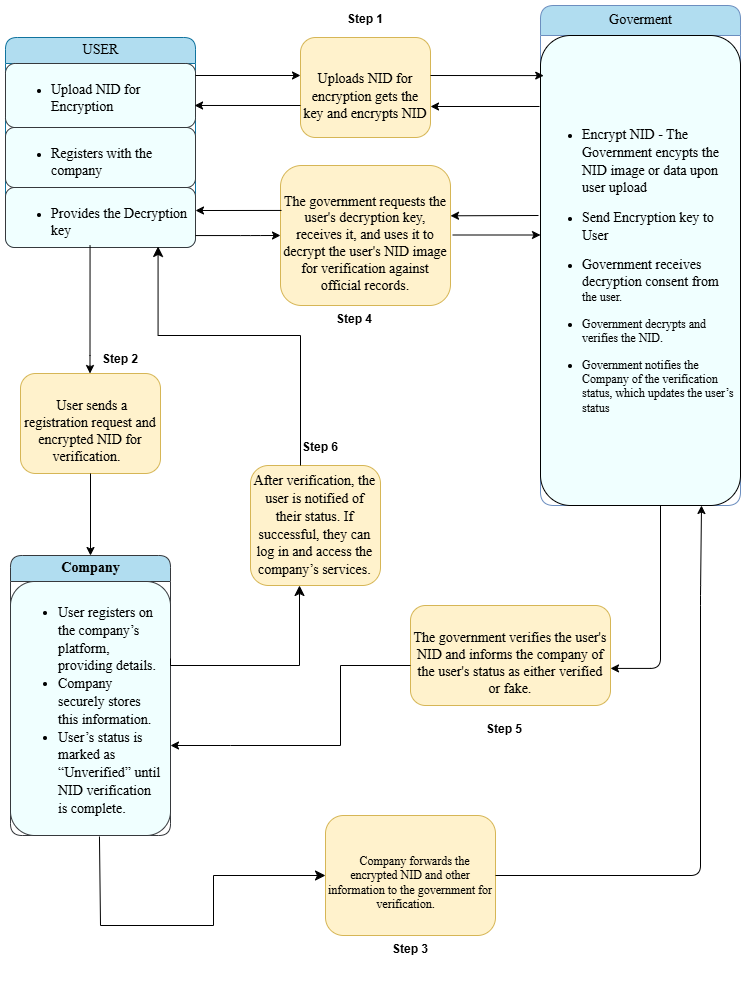

The diagram above was exported from draw.io. Its source (the exported page's mxGraphModel, read from the mxfile embedded in the PNG):
<mxGraphModel dx="880" dy="1284" grid="1" gridSize="10" guides="1" tooltips="1" connect="1" arrows="0" fold="1" page="1" pageScale="1" pageWidth="1100" pageHeight="850" background="#ffffff" math="0" shadow="0">
  <root>
    <mxCell id="0" />
    <mxCell id="1" parent="0" />
    <mxCell id="21ea969265ad0168-6" value="&lt;font face=&quot;Times New Roman&quot; style=&quot;font-size: 14px;&quot;&gt;USER&lt;/font&gt;" style="swimlane;html=1;fontStyle=0;childLayout=stackLayout;horizontal=1;startSize=26;fillColor=#b1ddf0;horizontalStack=0;resizeParent=1;resizeLast=0;collapsible=1;marginBottom=0;swimlaneFillColor=#ffffff;align=center;rounded=1;shadow=0;comic=0;labelBackgroundColor=none;strokeWidth=1;fontFamily=Verdana;fontSize=12;strokeColor=#10739e;" parent="1" vertex="1">
      <mxGeometry x="145" y="12" width="190" height="210" as="geometry" />
    </mxCell>
    <mxCell id="21ea969265ad0168-9" value="&lt;div style=&quot;&quot;&gt;&lt;ul&gt;&lt;li&gt;&lt;span style=&quot;background-color: initial; font-family: &amp;quot;Times New Roman&amp;quot;;&quot;&gt;&lt;font style=&quot;font-size: 14px;&quot;&gt;Upload NID for Encryption&lt;/font&gt;&lt;/span&gt;&lt;/li&gt;&lt;/ul&gt;&lt;/div&gt;" style="text;html=1;strokeColor=#36393d;fillColor=#f0ffff;spacingLeft=4;spacingRight=4;whiteSpace=wrap;overflow=hidden;rotatable=0;points=[[0,0.5],[1,0.5]];portConstraint=eastwest;rounded=1;align=left;" parent="21ea969265ad0168-6" vertex="1">
      <mxGeometry y="26" width="190" height="64" as="geometry" />
    </mxCell>
    <mxCell id="21ea969265ad0168-7" value="&lt;ul&gt;&lt;li style=&quot;&quot;&gt;&lt;font style=&quot;font-size: 14px;&quot; face=&quot;Times New Roman&quot;&gt;Registers with the company&lt;/font&gt;&lt;/li&gt;&lt;/ul&gt;" style="text;html=1;strokeColor=#36393d;fillColor=#f0ffff;spacingLeft=4;spacingRight=4;whiteSpace=wrap;overflow=hidden;rotatable=0;points=[[0,0.5],[1,0.5]];portConstraint=eastwest;rounded=1;align=left;" parent="21ea969265ad0168-6" vertex="1">
      <mxGeometry y="90" width="190" height="60" as="geometry" />
    </mxCell>
    <mxCell id="21ea969265ad0168-8" value="&lt;ul&gt;&lt;li&gt;&lt;font style=&quot;font-size: 14px;&quot; face=&quot;Times New Roman&quot;&gt;Provides the Decryption key&lt;/font&gt;&lt;/li&gt;&lt;/ul&gt;" style="text;html=1;strokeColor=#36393d;fillColor=#f0ffff;spacingLeft=4;spacingRight=4;whiteSpace=wrap;overflow=hidden;rotatable=0;points=[[0,0.5],[1,0.5]];portConstraint=eastwest;rounded=1;" parent="21ea969265ad0168-6" vertex="1">
      <mxGeometry y="150" width="190" height="60" as="geometry" />
    </mxCell>
    <mxCell id="21ea969265ad0168-18" value="&lt;font style=&quot;font-size: 14px;&quot; face=&quot;Times New Roman&quot;&gt;Company&lt;/font&gt;" style="swimlane;html=1;fontStyle=1;childLayout=stackLayout;horizontal=1;startSize=26;fillColor=#b1ddf0;horizontalStack=0;resizeParent=1;resizeLast=0;collapsible=1;marginBottom=0;swimlaneFillColor=#ffffff;align=center;rounded=1;shadow=0;comic=0;labelBackgroundColor=none;strokeWidth=1;fontFamily=Verdana;fontSize=12;strokeColor=#36393d;" parent="1" vertex="1">
      <mxGeometry x="150" y="530" width="160" height="280" as="geometry" />
    </mxCell>
    <mxCell id="21ea969265ad0168-19" value="&lt;table style=&quot;width: 99%; font-size: 14px;&quot;&gt;&lt;tbody&gt;&lt;tr&gt;&lt;td style=&quot;padding: 0;&quot;&gt;&lt;div&gt; &lt;/div&gt;&lt;ul&gt;&lt;li&gt;&lt;font style=&quot;font-size: 14px;&quot; face=&quot;Times New Roman&quot;&gt;User registers on the company’s platform, providing details.&lt;/font&gt;&lt;/li&gt;&lt;li&gt;&lt;font style=&quot;font-size: 14px;&quot; face=&quot;Times New Roman&quot;&gt;Company securely stores this information.&lt;/font&gt;&lt;/li&gt;&lt;li&gt;&lt;font style=&quot;font-size: 14px;&quot; face=&quot;Times New Roman&quot;&gt; User’s status is marked as “Unverified” until NID verification is complete.  &lt;/font&gt;&lt;/li&gt;&lt;/ul&gt;&lt;div&gt;&lt;/div&gt;&lt;/td&gt;&lt;/tr&gt;&lt;/tbody&gt;&lt;/table&gt;" style="text;html=1;strokeColor=#36393d;fillColor=#f0ffff;spacingLeft=4;spacingRight=4;whiteSpace=wrap;overflow=hidden;rotatable=0;points=[[0,0.5],[1,0.5]];portConstraint=eastwest;rounded=1;" parent="21ea969265ad0168-18" vertex="1">
      <mxGeometry y="26" width="160" height="254" as="geometry" />
    </mxCell>
    <mxCell id="ypOlDQSLolO2qJC6yk5k-12" value="&lt;div style=&quot;font-size: 14px;&quot;&gt;&lt;font face=&quot;Times New Roman&quot; style=&quot;font-size: 14px;&quot;&gt;&lt;br&gt;&lt;/font&gt;&lt;/div&gt;&lt;div style=&quot;font-size: 14px;&quot;&gt;&lt;font face=&quot;Times New Roman&quot; style=&quot;font-size: 14px;&quot;&gt;Uploads NID for encryption gets the key and encrypts NID&lt;/font&gt;&lt;/div&gt;" style="rounded=1;whiteSpace=wrap;html=1;fontStyle=0;align=center;fillColor=#fff2cc;strokeColor=#d6b656;" parent="1" vertex="1">
      <mxGeometry x="440" y="12" width="130" height="100" as="geometry" />
    </mxCell>
    <mxCell id="ypOlDQSLolO2qJC6yk5k-15" style="edgeStyle=none;rounded=1;orthogonalLoop=1;jettySize=auto;html=1;exitX=0.75;exitY=0;exitDx=0;exitDy=0;" parent="1" source="ypOlDQSLolO2qJC6yk5k-12" target="ypOlDQSLolO2qJC6yk5k-12" edge="1">
      <mxGeometry relative="1" as="geometry" />
    </mxCell>
    <mxCell id="ypOlDQSLolO2qJC6yk5k-18" value="Step 1" style="text;html=1;strokeColor=none;fillColor=none;spacingLeft=4;spacingRight=4;whiteSpace=wrap;overflow=hidden;rotatable=0;points=[[0,0.5],[1,0.5]];portConstraint=eastwest;rounded=1;fontStyle=1;align=center;" parent="1" vertex="1">
      <mxGeometry x="410" y="-20" width="190" height="42" as="geometry" />
    </mxCell>
    <mxCell id="ypOlDQSLolO2qJC6yk5k-23" value="&lt;font style=&quot;font-size: 14px;&quot; face=&quot;Times New Roman&quot;&gt;Goverment&lt;/font&gt;" style="swimlane;html=1;fontStyle=0;childLayout=stackLayout;horizontal=1;startSize=30;fillColor=#b1ddf0;horizontalStack=0;resizeParent=1;resizeLast=0;collapsible=1;marginBottom=0;swimlaneFillColor=#ffffff;align=center;rounded=1;shadow=0;comic=0;labelBackgroundColor=none;strokeWidth=1;fontFamily=Verdana;fontSize=12;arcSize=15;strokeColor=#6c8ebf;" parent="1" vertex="1">
      <mxGeometry x="680" y="-20" width="200" height="500" as="geometry">
        <mxRectangle x="680" y="150" width="50" height="40" as="alternateBounds" />
      </mxGeometry>
    </mxCell>
    <mxCell id="rOUrdngF9NuHo5-hfmSg-10" value="&lt;div style=&quot;&quot;&gt;&lt;ul&gt;&lt;li&gt;&lt;span style=&quot;background-color: transparent; font-size: 10.5pt; white-space-collapse: preserve;&quot;&gt;&lt;font face=&quot;Times New Roman&quot;&gt;Encrypt NID - The Government encypts the NID image or data upon user upload&lt;/font&gt;&lt;/span&gt;&lt;/li&gt;&lt;/ul&gt;&lt;ul&gt;&lt;li&gt;&lt;span style=&quot;background-color: transparent; font-size: 10.5pt;&quot;&gt;&lt;font face=&quot;Times New Roman&quot;&gt;Send Encryption key to User&lt;/font&gt;&lt;/span&gt;&lt;/li&gt;&lt;/ul&gt;&lt;ul&gt;&lt;li&gt;&lt;font face=&quot;Times New Roman&quot;&gt;&lt;span style=&quot;background-color: transparent; font-size: 10.5pt;&quot;&gt;Government receives decryption consent from&lt;/span&gt;&lt;font style=&quot;background-color: initial;&quot;&gt;&lt;span style=&quot;font-size: 14px;&quot;&gt;&amp;nbsp;&amp;nbsp;&lt;/span&gt;&lt;/font&gt;&lt;span style=&quot;background-color: initial;&quot;&gt; the user.&lt;/span&gt;&lt;/font&gt;&lt;/li&gt;&lt;/ul&gt;&lt;ul&gt;&lt;li&gt;&lt;span style=&quot;background-color: initial;&quot;&gt;&lt;font face=&quot;Times New Roman&quot;&gt;Government decrypts and verifies the NID.&lt;/font&gt;&lt;/span&gt;&lt;/li&gt;&lt;/ul&gt;&lt;ul&gt;&lt;li&gt;&lt;font face=&quot;Times New Roman&quot;&gt;Government notifies the Company of the verification status, which updates the user’s status&lt;/font&gt;&lt;/li&gt;&lt;/ul&gt;&lt;/div&gt;" style="rounded=1;whiteSpace=wrap;html=1;align=left;fillColor=#f0ffff;" vertex="1" parent="ypOlDQSLolO2qJC6yk5k-23">
      <mxGeometry y="30" width="200" height="470" as="geometry" />
    </mxCell>
    <mxCell id="ypOlDQSLolO2qJC6yk5k-29" value="" style="endArrow=classic;html=1;rounded=1;exitX=0.445;exitY=0.967;exitDx=0;exitDy=0;exitPerimeter=0;" parent="1" edge="1" source="21ea969265ad0168-8">
      <mxGeometry width="50" height="50" relative="1" as="geometry">
        <mxPoint x="230" y="224.94000000000005" as="sourcePoint" />
        <mxPoint x="229.5" y="348" as="targetPoint" />
        <Array as="points">
          <mxPoint x="229.5" y="340" />
        </Array>
      </mxGeometry>
    </mxCell>
    <mxCell id="ypOlDQSLolO2qJC6yk5k-30" value="&lt;font style=&quot;font-size: 14px;&quot; face=&quot;Times New Roman&quot;&gt;&lt;br&gt;&lt;span style=&quot;white-space: pre-wrap;&quot;&gt; User sends a &lt;/span&gt;&lt;span style=&quot;white-space: pre-wrap;&quot;&gt;registration request &lt;/span&gt;&lt;span style=&quot;white-space: pre-wrap;&quot;&gt;and encrypted NID &lt;/span&gt;&lt;span style=&quot;white-space: pre-wrap;&quot;&gt;for verification.  &lt;/span&gt;&lt;br&gt;&lt;/font&gt;" style="rounded=1;whiteSpace=wrap;html=1;fillColor=#fff2cc;strokeColor=#d6b656;" parent="1" vertex="1">
      <mxGeometry x="160" y="348" width="140" height="100" as="geometry" />
    </mxCell>
    <mxCell id="ypOlDQSLolO2qJC6yk5k-31" value="" style="endArrow=classic;html=1;rounded=1;" parent="1" edge="1">
      <mxGeometry width="50" height="50" relative="1" as="geometry">
        <mxPoint x="230" y="448" as="sourcePoint" />
        <mxPoint x="230" y="530" as="targetPoint" />
      </mxGeometry>
    </mxCell>
    <mxCell id="ypOlDQSLolO2qJC6yk5k-33" value="" style="endArrow=classic;html=1;rounded=1;entryX=0;entryY=0.38;entryDx=0;entryDy=0;entryPerimeter=0;" parent="1" target="ypOlDQSLolO2qJC6yk5k-12" edge="1">
      <mxGeometry width="50" height="50" relative="1" as="geometry">
        <mxPoint x="335" y="50" as="sourcePoint" />
        <mxPoint x="405" y="50" as="targetPoint" />
      </mxGeometry>
    </mxCell>
    <mxCell id="ypOlDQSLolO2qJC6yk5k-34" value="" style="endArrow=classic;html=1;rounded=1;entryX=0.017;entryY=0.644;entryDx=0;entryDy=0;entryPerimeter=0;" parent="1" edge="1">
      <mxGeometry width="50" height="50" relative="1" as="geometry">
        <mxPoint x="570" y="50" as="sourcePoint" />
        <mxPoint x="683.23" y="50.096000000000004" as="targetPoint" />
      </mxGeometry>
    </mxCell>
    <mxCell id="ypOlDQSLolO2qJC6yk5k-36" value="&lt;font face=&quot;Times New Roman&quot; style=&quot;font-size: 14px;&quot;&gt;&lt;br&gt;&lt;/font&gt;&lt;table style=&quot;width: 99%; font-size: 14px;&quot;&gt;&lt;tbody&gt;&lt;tr&gt;&lt;td style=&quot;padding: 0;&quot;&gt;&lt;div&gt;&lt;span&gt;&lt;font face=&quot;Times New Roman&quot; style=&quot;font-size: 14px;&quot;&gt;After verification, the user is notified of their status. If successful, they can log in and access the company’s services.&lt;/font&gt;&lt;/span&gt;&lt;/div&gt;&lt;/td&gt;&lt;/tr&gt;&lt;/tbody&gt;&lt;/table&gt;&lt;font style=&quot;font-size: 14px;&quot; face=&quot;Times New Roman&quot;&gt;&lt;br&gt;&lt;/font&gt;" style="rounded=1;whiteSpace=wrap;html=1;fillColor=#fff2cc;strokeColor=#d6b656;" parent="1" vertex="1">
      <mxGeometry x="390" y="440" width="130" height="120" as="geometry" />
    </mxCell>
    <mxCell id="ypOlDQSLolO2qJC6yk5k-38" value="&lt;b&gt;Step 6&lt;/b&gt;" style="text;whiteSpace=wrap;html=1;rounded=1;" parent="1" vertex="1">
      <mxGeometry x="440" y="408" width="90" height="40" as="geometry" />
    </mxCell>
    <mxCell id="ypOlDQSLolO2qJC6yk5k-40" value="&lt;font face=&quot;Times New Roman&quot;&gt;&lt;br&gt;&lt;span style=&quot;white-space: pre-wrap;&quot;&gt;   Company forwards the &lt;/span&gt;&lt;span style=&quot;white-space: pre-wrap;&quot;&gt;encrypted NID and other &lt;/span&gt;&lt;span style=&quot;white-space: pre-wrap;&quot;&gt;information to the &lt;/span&gt;&lt;span style=&quot;white-space: pre-wrap;&quot;&gt;government for verification. &lt;/span&gt;&lt;span style=&quot;white-space: pre-wrap;&quot;&gt;  &lt;/span&gt;&lt;br&gt;&lt;/font&gt;" style="rounded=1;whiteSpace=wrap;html=1;fillColor=#fff2cc;strokeColor=#d6b656;" parent="1" vertex="1">
      <mxGeometry x="465" y="790" width="170" height="120" as="geometry" />
    </mxCell>
    <mxCell id="ypOlDQSLolO2qJC6yk5k-41" value="&lt;b&gt;Step 3&lt;/b&gt;" style="text;whiteSpace=wrap;html=1;rounded=1;" parent="1" vertex="1">
      <mxGeometry x="530" y="910" width="90" height="40" as="geometry" />
    </mxCell>
    <mxCell id="ypOlDQSLolO2qJC6yk5k-45" value="&lt;font style=&quot;font-size: 14px;&quot; face=&quot;Times New Roman&quot;&gt;&lt;br&gt;&lt;span style=&quot;white-space: pre-wrap;&quot;&gt;The government verifies &lt;/span&gt;&lt;span style=&quot;white-space: pre-wrap;&quot;&gt;the user's NID and informs &lt;/span&gt;&lt;span style=&quot;white-space: pre-wrap;&quot;&gt;the company of the user's &lt;/span&gt;&lt;span style=&quot;white-space: pre-wrap;&quot;&gt;status as either verified or &lt;/span&gt;&lt;span style=&quot;white-space: pre-wrap;&quot;&gt;fake.&lt;/span&gt;&lt;br&gt;&lt;/font&gt;" style="rounded=1;whiteSpace=wrap;html=1;fillColor=#fff2cc;strokeColor=#d6b656;" parent="1" vertex="1">
      <mxGeometry x="550" y="580" width="200" height="100" as="geometry" />
    </mxCell>
    <mxCell id="ypOlDQSLolO2qJC6yk5k-47" value="" style="endArrow=classic;html=1;rounded=1;exitX=0.6;exitY=1;exitDx=0;exitDy=0;exitPerimeter=0;" parent="1" source="rOUrdngF9NuHo5-hfmSg-10" edge="1">
      <mxGeometry width="50" height="50" relative="1" as="geometry">
        <mxPoint x="800" y="490" as="sourcePoint" />
        <mxPoint x="750" y="642.91" as="targetPoint" />
        <Array as="points">
          <mxPoint x="800" y="642.91" />
        </Array>
      </mxGeometry>
    </mxCell>
    <mxCell id="ypOlDQSLolO2qJC6yk5k-48" value="&lt;font style=&quot;font-size: 14px;&quot; face=&quot;Times New Roman&quot;&gt;&lt;br&gt;&lt;span style=&quot;white-space: pre-wrap;&quot;&gt;The government requests the &lt;/span&gt;&lt;span style=&quot;white-space: pre-wrap;&quot;&gt;user's decryption key, receives &lt;/span&gt;&lt;span style=&quot;white-space: pre-wrap;&quot;&gt;it, and uses it to decrypt the &lt;/span&gt;&lt;span style=&quot;white-space: pre-wrap;&quot;&gt;user's NID image for verification &lt;/span&gt;&lt;span style=&quot;white-space: pre-wrap;&quot;&gt;against official records.&lt;/span&gt;&lt;br&gt;&lt;/font&gt;" style="rounded=1;whiteSpace=wrap;html=1;fillColor=#fff2cc;strokeColor=#d6b656;" parent="1" vertex="1">
      <mxGeometry x="420" y="140" width="170" height="140" as="geometry" />
    </mxCell>
    <mxCell id="ypOlDQSLolO2qJC6yk5k-49" value="" style="endArrow=classic;html=1;rounded=1;" parent="1" edge="1">
      <mxGeometry width="50" height="50" relative="1" as="geometry">
        <mxPoint x="335" y="210.06" as="sourcePoint" />
        <mxPoint x="420" y="210" as="targetPoint" />
        <Array as="points">
          <mxPoint x="390" y="210.06" />
        </Array>
      </mxGeometry>
    </mxCell>
    <mxCell id="ypOlDQSLolO2qJC6yk5k-50" value="&lt;b&gt;Step 4&lt;/b&gt;" style="text;html=1;strokeColor=none;fillColor=none;spacingLeft=4;spacingRight=4;whiteSpace=wrap;overflow=hidden;rotatable=0;points=[[0,0.5],[1,0.5]];portConstraint=eastwest;rounded=1;" parent="1" vertex="1">
      <mxGeometry x="470" y="280" width="190" height="42" as="geometry" />
    </mxCell>
    <mxCell id="ypOlDQSLolO2qJC6yk5k-52" value="Step 5" style="text;html=1;strokeColor=none;fillColor=none;spacingLeft=4;spacingRight=4;whiteSpace=wrap;overflow=hidden;rotatable=0;points=[[0,0.5],[1,0.5]];portConstraint=eastwest;rounded=1;fontStyle=1" parent="1" vertex="1">
      <mxGeometry x="620" y="690" width="190" height="42" as="geometry" />
    </mxCell>
    <mxCell id="ypOlDQSLolO2qJC6yk5k-54" value="" style="endArrow=classic;html=1;rounded=1;" parent="1" edge="1">
      <mxGeometry width="50" height="50" relative="1" as="geometry">
        <mxPoint x="679" y="81" as="sourcePoint" />
        <mxPoint x="570" y="81" as="targetPoint" />
      </mxGeometry>
    </mxCell>
    <mxCell id="ypOlDQSLolO2qJC6yk5k-56" value="" style="endArrow=classic;html=1;rounded=1;" parent="1" edge="1">
      <mxGeometry width="50" height="50" relative="1" as="geometry">
        <mxPoint x="678" y="190" as="sourcePoint" />
        <mxPoint x="590" y="190.29" as="targetPoint" />
      </mxGeometry>
    </mxCell>
    <mxCell id="ypOlDQSLolO2qJC6yk5k-57" value="" style="endArrow=classic;html=1;rounded=1;entryX=0.998;entryY=0.244;entryDx=0;entryDy=0;entryPerimeter=0;exitX=0.006;exitY=0.321;exitDx=0;exitDy=0;exitPerimeter=0;" parent="1" edge="1" source="ypOlDQSLolO2qJC6yk5k-48">
      <mxGeometry width="50" height="50" relative="1" as="geometry">
        <mxPoint x="448.1299999999999" y="186.05999999999995" as="sourcePoint" />
        <mxPoint x="335" y="185" as="targetPoint" />
      </mxGeometry>
    </mxCell>
    <mxCell id="ypOlDQSLolO2qJC6yk5k-58" value="" style="endArrow=classic;html=1;rounded=1;exitX=1;exitY=0.5;exitDx=0;exitDy=0;" parent="1" edge="1" source="ypOlDQSLolO2qJC6yk5k-40">
      <mxGeometry width="50" height="50" relative="1" as="geometry">
        <mxPoint x="560" y="898" as="sourcePoint" />
        <mxPoint x="841" y="480" as="targetPoint" />
        <Array as="points">
          <mxPoint x="840" y="850" />
          <mxPoint x="840" y="570" />
        </Array>
      </mxGeometry>
    </mxCell>
    <mxCell id="WiDcXu7d8ba_DvLDYayP-4" value="" style="edgeStyle=elbowEdgeStyle;elbow=vertical;endArrow=classic;html=1;curved=0;rounded=0;endSize=8;startSize=8;entryX=0.753;entryY=0.983;entryDx=0;entryDy=0;entryPerimeter=0;" parent="1" edge="1">
      <mxGeometry width="50" height="50" relative="1" as="geometry">
        <mxPoint x="440" y="440" as="sourcePoint" />
        <mxPoint x="297.56999999999994" y="220.98000000000002" as="targetPoint" />
        <Array as="points">
          <mxPoint x="320" y="310" />
        </Array>
      </mxGeometry>
    </mxCell>
    <mxCell id="rOUrdngF9NuHo5-hfmSg-3" value="" style="edgeStyle=elbowEdgeStyle;elbow=vertical;endArrow=classic;html=1;curved=0;rounded=0;endSize=8;startSize=8;exitX=1;exitY=0.303;exitDx=0;exitDy=0;exitPerimeter=0;" edge="1" parent="1" source="21ea969265ad0168-19">
      <mxGeometry width="50" height="50" relative="1" as="geometry">
        <mxPoint x="390" y="660" as="sourcePoint" />
        <mxPoint x="439" y="560" as="targetPoint" />
        <Array as="points">
          <mxPoint x="390" y="640" />
        </Array>
      </mxGeometry>
    </mxCell>
    <mxCell id="rOUrdngF9NuHo5-hfmSg-6" value="" style="endArrow=classic;html=1;rounded=0;" edge="1" parent="1">
      <mxGeometry width="50" height="50" relative="1" as="geometry">
        <mxPoint x="592" y="209.5" as="sourcePoint" />
        <mxPoint x="680" y="209.5" as="targetPoint" />
      </mxGeometry>
    </mxCell>
    <mxCell id="rOUrdngF9NuHo5-hfmSg-7" value="" style="endArrow=classic;html=1;rounded=0;entryX=0.995;entryY=0.656;entryDx=0;entryDy=0;entryPerimeter=0;exitX=0;exitY=0.68;exitDx=0;exitDy=0;exitPerimeter=0;" edge="1" parent="1" source="ypOlDQSLolO2qJC6yk5k-12" target="21ea969265ad0168-9">
      <mxGeometry width="50" height="50" relative="1" as="geometry">
        <mxPoint x="470" y="160" as="sourcePoint" />
        <mxPoint x="520" y="110" as="targetPoint" />
      </mxGeometry>
    </mxCell>
    <mxCell id="rOUrdngF9NuHo5-hfmSg-8" value="" style="edgeStyle=elbowEdgeStyle;elbow=horizontal;endArrow=classic;html=1;curved=0;rounded=0;endSize=8;startSize=8;" edge="1" parent="1">
      <mxGeometry width="50" height="50" relative="1" as="geometry">
        <mxPoint x="240" y="900" as="sourcePoint" />
        <mxPoint x="465" y="850" as="targetPoint" />
      </mxGeometry>
    </mxCell>
    <mxCell id="rOUrdngF9NuHo5-hfmSg-9" value="" style="endArrow=none;html=1;rounded=0;entryX=0.556;entryY=1.004;entryDx=0;entryDy=0;entryPerimeter=0;" edge="1" parent="1" target="21ea969265ad0168-19">
      <mxGeometry width="50" height="50" relative="1" as="geometry">
        <mxPoint x="240" y="900" as="sourcePoint" />
        <mxPoint x="290" y="850" as="targetPoint" />
      </mxGeometry>
    </mxCell>
    <mxCell id="rOUrdngF9NuHo5-hfmSg-14" value="&lt;b&gt;Step 2&lt;/b&gt;&lt;div&gt;&lt;b&gt;&lt;br&gt;&lt;/b&gt;&lt;/div&gt;" style="text;whiteSpace=wrap;html=1;rounded=1;" vertex="1" parent="1">
      <mxGeometry x="240" y="320" width="90" height="40" as="geometry" />
    </mxCell>
    <mxCell id="rOUrdngF9NuHo5-hfmSg-17" value="" style="endArrow=classic;html=1;rounded=0;" edge="1" parent="1">
      <mxGeometry width="50" height="50" relative="1" as="geometry">
        <mxPoint x="370" y="720" as="sourcePoint" />
        <mxPoint x="310" y="720" as="targetPoint" />
      </mxGeometry>
    </mxCell>
    <mxCell id="rOUrdngF9NuHo5-hfmSg-18" value="" style="endArrow=none;html=1;rounded=0;" edge="1" parent="1">
      <mxGeometry width="50" height="50" relative="1" as="geometry">
        <mxPoint x="370" y="720" as="sourcePoint" />
        <mxPoint x="480" y="720" as="targetPoint" />
      </mxGeometry>
    </mxCell>
    <mxCell id="rOUrdngF9NuHo5-hfmSg-19" value="" style="endArrow=none;html=1;rounded=0;" edge="1" parent="1">
      <mxGeometry width="50" height="50" relative="1" as="geometry">
        <mxPoint x="480" y="720" as="sourcePoint" />
        <mxPoint x="480" y="640" as="targetPoint" />
      </mxGeometry>
    </mxCell>
    <mxCell id="rOUrdngF9NuHo5-hfmSg-20" value="" style="endArrow=none;html=1;rounded=0;entryX=0;entryY=0.6;entryDx=0;entryDy=0;entryPerimeter=0;" edge="1" parent="1" target="ypOlDQSLolO2qJC6yk5k-45">
      <mxGeometry width="50" height="50" relative="1" as="geometry">
        <mxPoint x="480" y="640" as="sourcePoint" />
        <mxPoint x="520" y="590" as="targetPoint" />
      </mxGeometry>
    </mxCell>
  </root>
</mxGraphModel>